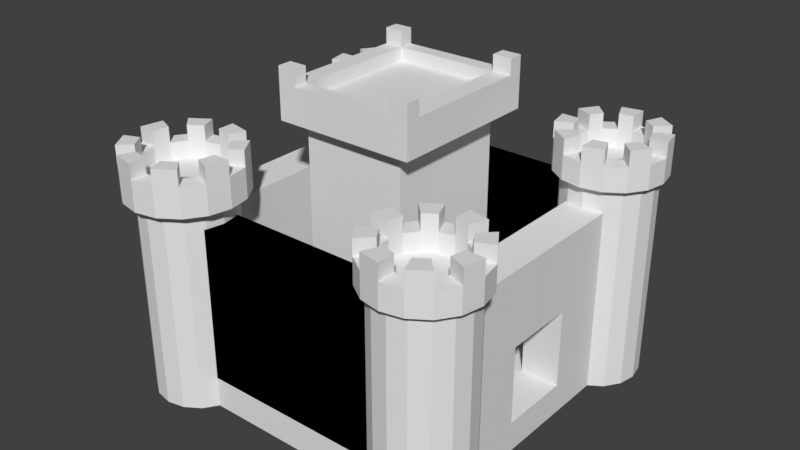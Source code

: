 # Source: Castle.blend  (saved by Blender 2.79.0; exported with 4.5.12 LTS)
import bpy
from mathutils import Matrix  # noqa: F401  (used for matrix-valued properties, if any)

bpy.ops.wm.read_factory_settings(use_empty=True)
scene = bpy.context.scene
scene.name = 'Scene'

# ---- collections
col_collection_1 = bpy.data.collections.new('Collection 1'); scene.collection.children.link(col_collection_1)

# ---- materials (node trees are filled in below, after node groups)
mat_material = bpy.data.materials.new('Material')
mat_material.alpha_threshold = 0.0
mat_material.use_transparent_shadow = False
mat_material.roughness = 0.5
mat_material.line_color = (0.0, 0.0, 0.0, 1.0)

# ---- material node trees

# ---- world
world_world = bpy.data.worlds.new('World'); scene.world = world_world
world_world.color = (0.05088, 0.05088, 0.05088)
world_world.use_sun_shadow = False
world_world.sun_shadow_jitter_overblur = 0.0
world_world.cycles.sampling_method = 'MANUAL'

# ---- meshes
me_cube = bpy.data.meshes.new('Cube')
me_cube.from_pydata([(2.0, -1.192e-07, 0.000155), (2.0, -2.0, 0.000155), (-2.0, -2.0, 0.000155), (-2.0, 7.153e-07, 0.000155), (2.0, -1.073e-06, 0.4002), (2.0, -2.0, 0.4002), (-2.0, -2.0, 0.4002), (-2.0, 0.0, 0.4002), (-2.0, -1.999, 0.4), (-2.0, -1.999, 2.4), (-2.0, -1.499, 0.4), (-2.0, -1.499, 2.4), (2.0, -1.999, 0.4), (2.0, -1.999, 2.4), (2.0, -1.499, 0.4), (2.0, -1.499, 2.4), (2.0, -1.999, 0.4), (2.0, -1.999, 2.4), (2.0, -1.499, 0.4), (2.0, -1.499, 2.4), (-2.0, -1.999, 0.4), (-2.0, -1.999, 2.4), (-2.0, -1.499, 0.4), (-2.0, -1.499, 2.4), (1.5, -1.499, 0.4), (1.5, -1.499, 2.4), (1.5, -1.999, 0.4), (1.5, -1.999, 2.4), (2.0, -1.499, 2.4), (2.0, -1.499, 0.4), (1.5, -1.499, 0.4), (1.5, -1.499, 2.4), (2.0, -1.499, 2.4), (2.0, -1.499, 0.4), (1.5, -1.499, 0.4), (1.5, -1.499, 2.4), (2.0, -1.499, 2.4), (2.0, -1.499, 0.4), (1.5, -1.499, 0.4), (1.5, -1.499, 2.4), (2.0, -1.499, 2.4), (2.0, -1.499, 0.4), (1.5, -1.499, 0.4), (1.5, -1.499, 2.4), (2.0, -1.499, 2.4), (2.0, -1.499, 0.4), (1.5, -1.499, 0.4), (1.5, -1.499, 2.4), (2.0, -1.499, 2.4), (2.0, -1.499, 0.4), (1.5, -1.499, 0.4), (1.5, -1.499, 2.4), (2.0, -1.499, 2.4), (2.0, -1.499, 0.4), (1.5, -1.499, 0.4), (1.5, -1.499, 2.4), (2.0, -1.499, 2.4), (2.0, -1.499, 0.4), (1.5, -1.499, 0.4), (1.5, -1.499, 2.4), (2.0, 0.0005505, 2.4), (2.0, 0.0005505, 0.4), (1.5, 0.0005505, 0.4), (1.5, 0.0005505, 2.4), (-1.5, -1.499, 2.4), (-1.5, -1.999, 0.4), (-1.5, -1.499, 0.4), (-1.5, -1.999, 2.4), (-1.5, 0.0005505, 2.4), (-2.0, 0.0005505, 2.4), (-2.0, 0.0005505, 0.4), (-1.5, 0.0005505, 0.4), (1.75, -1.157, -0.00131), (1.255, -1.254, 3.027), (1.977, -1.203, -0.00131), (1.103, -1.481, 3.027), (2.169, -1.331, -0.00131), (1.05, -1.749, 3.027), (2.297, -1.523, -0.00131), (1.103, -2.017, 3.027), (2.342, -1.749, -0.00131), (1.255, -2.245, 3.027), (2.297, -1.976, -0.00131), (1.482, -2.397, 3.027), (2.169, -2.168, -0.00131), (1.75, -2.45, 3.027), (1.977, -2.296, -0.00131), (2.018, -2.397, 3.027), (1.75, -2.341, -0.00131), (2.245, -2.245, 3.027), (1.523, -2.296, -0.00131), (2.397, -2.017, 3.027), (1.331, -2.168, -0.00131), (2.45, -1.749, 3.027), (1.203, -1.976, -0.00131), (2.397, -1.481, 3.027), (1.158, -1.749, -0.00131), (2.245, -1.254, 3.027), (1.203, -1.523, -0.00131), (1.75, -1.049, 2.713), (1.331, -1.331, -0.00131), (1.75, -1.049, 3.027), (1.523, -1.203, -0.00131), (2.018, -1.102, 3.027), (-1.75, -1.149, -0.000569), (-1.52, -1.195, -0.000569), (-1.325, -1.325, -0.000569), (-1.195, -1.52, -0.000569), (-1.149, -1.749, -0.000569), (-1.195, -1.979, -0.000569), (-1.325, -2.174, -0.000569), (-1.52, -2.304, -0.000569), (-1.75, -2.35, -0.000569), (-1.98, -2.304, -0.000569), (-2.175, -2.174, -0.000569), (-2.305, -1.979, -0.000569), (-2.351, -1.749, -0.000569), (-2.305, -1.52, -0.000569), (-2.175, -1.325, -0.000569), (-1.98, -1.195, -0.000569), (2.0, -0.4726, 2.4), (1.5, -0.4726, 2.4), (2.0, -0.4726, 0.4), (1.5, -0.4726, 0.4), (2.0, -1.499, 1.419), (1.5, -1.499, 1.419), (2.0, -1.499, 1.419), (1.5, -1.499, 1.419), (2.0, -1.499, 1.419), (1.5, -1.499, 1.419), (2.0, -1.499, 1.419), (1.5, -1.499, 1.419), (2.0, 0.0005505, 1.419), (1.5, 0.0005505, 1.419), (1.5, -0.4726, 1.419), (2.0, -0.4726, 1.419), (1.75, -1.157, 2.762), (1.977, -1.203, 2.762), (2.169, -1.331, 2.762), (2.297, -1.523, 2.762), (2.342, -1.749, 2.762), (2.297, -1.976, 2.762), (2.169, -2.168, 2.762), (1.977, -2.296, 2.762), (1.75, -2.341, 2.762), (1.523, -2.296, 2.762), (1.331, -2.168, 2.762), (1.203, -1.976, 2.762), (1.158, -1.749, 2.762), (1.203, -1.523, 2.762), (1.331, -1.331, 2.762), (1.523, -1.203, 2.762), (1.75, -1.157, 2.762), (1.977, -1.203, 2.762), (2.169, -1.331, 2.762), (2.297, -1.523, 2.762), (2.342, -1.749, 2.762), (2.297, -1.976, 2.762), (2.169, -2.168, 2.762), (1.977, -2.296, 2.762), (1.75, -2.341, 2.762), (1.523, -2.296, 2.762), (1.331, -2.168, 2.762), (1.203, -1.976, 2.762), (1.158, -1.749, 2.762), (1.203, -1.523, 2.762), (1.331, -1.331, 2.762), (1.523, -1.203, 2.762), (1.482, -1.102, 3.027), (2.018, -1.102, 2.713), (2.245, -1.254, 2.713), (2.397, -1.481, 2.713), (2.45, -1.749, 2.713), (2.397, -2.017, 2.713), (2.245, -2.245, 2.713), (2.018, -2.397, 2.713), (1.75, -2.45, 2.713), (1.482, -2.397, 2.713), (1.255, -2.245, 2.713), (1.103, -2.017, 2.713), (1.05, -1.749, 2.713), (1.103, -1.481, 2.713), (1.255, -1.254, 2.713), (1.482, -1.102, 2.713), (1.571, -1.318, 3.027), (1.42, -1.419, 3.027), (1.319, -1.571, 3.027), (1.283, -1.749, 3.027), (1.319, -1.928, 3.027), (1.42, -2.08, 3.027), (1.571, -2.181, 3.027), (1.75, -2.216, 3.027), (1.929, -2.181, 3.027), (2.08, -2.08, 3.027), (2.181, -1.928, 3.027), (2.217, -1.749, 3.027), (2.181, -1.571, 3.027), (2.08, -1.419, 3.027), (1.929, -1.318, 3.027), (1.75, -1.283, 3.027), (1.571, -1.318, 3.027), (1.42, -1.419, 3.027), (1.319, -1.571, 3.027), (1.283, -1.749, 3.027), (1.319, -1.928, 3.027), (1.42, -2.08, 3.027), (1.571, -2.181, 3.027), (1.75, -2.216, 3.027), (1.929, -2.181, 3.027), (2.08, -2.08, 3.027), (2.181, -1.928, 3.027), (2.217, -1.749, 3.027), (2.181, -1.571, 3.027), (2.08, -1.419, 3.027), (1.929, -1.318, 3.027), (1.75, -1.283, 3.027), (1.571, -1.318, 3.027), (1.42, -1.419, 3.027), (1.319, -1.571, 3.027), (1.283, -1.749, 3.027), (1.319, -1.928, 3.027), (1.42, -2.08, 3.027), (1.571, -2.181, 3.027), (1.75, -2.216, 3.027), (1.929, -2.181, 3.027), (2.08, -2.08, 3.027), (2.181, -1.928, 3.027), (2.217, -1.749, 3.027), (2.181, -1.571, 3.027), (2.08, -1.419, 3.027), (1.929, -1.318, 3.027), (1.75, -1.283, 3.027), (1.571, -1.318, 2.79), (1.42, -1.419, 2.79), (1.319, -1.571, 2.79), (1.283, -1.749, 2.79), (1.319, -1.928, 2.79), (1.42, -2.08, 2.79), (1.571, -2.181, 2.79), (1.75, -2.216, 2.79), (1.929, -2.181, 2.79), (2.08, -2.08, 2.79), (2.181, -1.928, 2.79), (2.217, -1.749, 2.79), (2.181, -1.571, 2.79), (2.08, -1.419, 2.79), (1.929, -1.318, 2.79), (1.75, -1.283, 2.79), (-1.75, -1.149, 2.715), (-1.52, -1.195, 2.715), (-1.325, -1.325, 2.715), (-1.195, -1.52, 2.715), (-1.149, -1.749, 2.715), (-1.195, -1.979, 2.715), (-1.325, -2.174, 2.715), (-1.52, -2.304, 2.715), (-1.75, -2.35, 2.715), (-1.98, -2.304, 2.715), (-2.175, -2.174, 2.715), (-2.305, -1.979, 2.715), (-2.351, -1.749, 2.715), (-2.305, -1.52, 2.715), (-2.175, -1.325, 2.715), (-1.98, -1.195, 2.715), (-1.545, -1.253, 3.027), (-1.75, -1.212, 3.027), (-1.75, -0.9957, 2.635), (-1.37, -1.37, 3.027), (-1.254, -1.544, 3.027), (-1.213, -1.749, 3.027), (-1.254, -1.955, 3.027), (-1.37, -2.129, 3.027), (-1.545, -2.246, 3.027), (-1.75, -2.286, 3.027), (-1.955, -2.246, 3.027), (-2.13, -2.129, 3.027), (-2.246, -1.955, 3.027), (-2.287, -1.749, 3.027), (-2.246, -1.544, 3.027), (-2.13, -1.37, 3.027), (-1.955, -1.253, 3.027), (-1.462, -1.053, 2.635), (-1.217, -1.217, 2.635), (-1.054, -1.461, 2.635), (-0.9963, -1.749, 2.635), (-1.054, -2.038, 2.635), (-1.217, -2.282, 2.635), (-1.462, -2.446, 2.635), (-1.75, -2.503, 2.635), (-2.038, -2.446, 2.635), (-2.283, -2.282, 2.635), (-2.446, -2.038, 2.635), (-2.504, -1.749, 2.635), (-2.446, -1.461, 2.635), (-2.283, -1.216, 2.635), (-2.038, -1.053, 2.635), (1.482, -1.102, 3.027), (1.255, -1.254, 3.027), (1.571, -1.318, 3.027), (1.42, -1.419, 3.027), (1.482, -1.102, 3.227), (1.255, -1.254, 3.227), (1.571, -1.318, 3.227), (1.42, -1.419, 3.227), (1.103, -1.481, 3.227), (1.05, -1.749, 3.227), (1.319, -1.571, 3.227), (1.283, -1.749, 3.227), (2.018, -1.102, 3.227), (1.75, -1.049, 3.227), (1.929, -1.318, 3.227), (1.75, -1.283, 3.227), (2.397, -1.481, 3.227), (2.245, -1.254, 3.227), (2.181, -1.571, 3.227), (2.08, -1.419, 3.227), (2.397, -2.017, 3.227), (2.45, -1.749, 3.227), (2.181, -1.928, 3.227), (2.217, -1.749, 3.227), (2.018, -2.397, 3.227), (2.245, -2.245, 3.227), (1.929, -2.181, 3.227), (2.08, -2.08, 3.227), (1.482, -2.397, 3.227), (1.75, -2.45, 3.227), (1.571, -2.181, 3.227), (1.75, -2.216, 3.227), (1.103, -2.017, 3.227), (1.255, -2.245, 3.227), (1.319, -1.928, 3.227), (1.42, -2.08, 3.227), (2.0, -0.816, 0.000155), (-2.0, -0.816, 0.000155), (2.0, -0.816, 0.4002), (-2.0, -0.816, 0.4002), (-0.688, 4.415e-07, 0.000155), (-0.688, -2.0, 0.000155), (-0.688, -3.519e-07, 0.4002), (-0.688, -2.0, 0.4002), (-0.688, -0.816, 0.4002), (-0.688, -0.816, 0.000155), (0.656, -0.816, 0.4002), (0.656, 1.612e-07, 0.000155), (0.656, -2.0, 0.000155), (0.656, -7.124e-07, 0.4002), (0.656, -2.0, 0.4002), (0.656, -0.816, 0.000155), (0.656, -7.124e-07, 3.478), (-0.688, -3.519e-07, 3.478), (-0.688, -0.816, 3.478), (0.656, -0.816, 3.478), (-1.462, -1.053, 3.027), (-1.75, -0.9957, 3.027), (-1.217, -1.217, 3.027), (-1.054, -1.461, 3.027), (-0.9963, -1.749, 3.027), (-1.054, -2.038, 3.027), (-1.217, -2.282, 3.027), (-1.462, -2.446, 3.027), (-1.75, -2.503, 3.027), (-2.038, -2.446, 3.027), (-2.283, -2.282, 3.027), (-2.446, -2.038, 3.027), (-2.504, -1.749, 3.027), (-2.446, -1.461, 3.027), (-2.283, -1.216, 3.027), (-2.038, -1.053, 3.027), (-1.545, -1.253, 2.802), (-1.75, -1.212, 2.802), (-1.37, -1.37, 2.802), (-1.254, -1.544, 2.802), (-1.213, -1.749, 2.802), (-1.254, -1.955, 2.802), (-1.37, -2.129, 2.802), (-1.545, -2.246, 2.802), (-1.75, -2.286, 2.802), (-1.955, -2.246, 2.802), (-2.13, -2.129, 2.802), (-2.246, -1.955, 2.802), (-2.287, -1.749, 2.802), (-2.246, -1.544, 2.802), (-2.13, -1.37, 2.802), (-1.955, -1.253, 2.802), (-1.462, -1.053, 3.227), (-1.75, -0.9957, 3.227), (-1.545, -1.253, 3.227), (-1.75, -1.212, 3.227), (-1.054, -1.461, 3.227), (-1.217, -1.217, 3.227), (-1.254, -1.544, 3.227), (-1.37, -1.37, 3.227), (-1.054, -2.038, 3.227), (-0.9963, -1.749, 3.227), (-1.254, -1.955, 3.227), (-1.213, -1.749, 3.227), (-1.462, -2.446, 3.227), (-1.217, -2.282, 3.227), (-1.545, -2.246, 3.227), (-1.37, -2.129, 3.227), (-2.038, -2.446, 3.227), (-1.75, -2.503, 3.227), (-1.955, -2.246, 3.227), (-1.75, -2.286, 3.227), (-2.446, -2.038, 3.227), (-2.283, -2.282, 3.227), (-2.246, -1.955, 3.227), (-2.13, -2.129, 3.227), (-2.446, -1.461, 3.227), (-2.504, -1.749, 3.227), (-2.246, -1.544, 3.227), (-2.287, -1.749, 3.227), (-2.038, -1.053, 3.227), (-2.283, -1.216, 3.227), (-1.955, -1.253, 3.227), (-2.13, -1.37, 3.227), (-0.9201, -0.816, 3.755), (-0.9201, -2.029e-07, 3.755), (-0.9201, -0.816, 3.478), (-0.9201, -2.029e-07, 3.478), (0.656, -7.124e-07, 3.478), (-0.688, -3.519e-07, 3.478), (-0.688, -0.816, 3.478), (0.656, -0.816, 3.478), (0.656, -0.816, 3.478), (-0.688, -0.816, 3.478), (-0.688, -3.519e-07, 3.478), (0.656, -7.124e-07, 3.478), (-0.688, -3.519e-07, 3.478), (-0.688, -3.519e-07, 3.478), (-0.688, -0.816, 3.478), (-0.688, -0.816, 3.478), (0.9031, -0.816, 3.755), (0.9031, -9.21e-07, 3.755), (0.9031, -0.816, 3.478), (0.9031, -9.21e-07, 3.478), (0.656, -7.124e-07, 3.755), (-0.688, -3.519e-07, 3.755), (-0.688, -0.816, 3.755), (0.656, -0.816, 3.755), (0.656, -7.124e-07, 3.755), (-0.688, -3.519e-07, 3.755), (-0.688, -0.816, 3.755), (0.656, -0.816, 3.755), (-0.9201, -1.003, 3.478), (-0.9201, -1.003, 3.755), (-0.688, -1.003, 3.478), (0.656, -1.003, 3.478), (0.9031, -1.003, 3.755), (0.656, -1.003, 3.755), (0.9031, -1.003, 3.478), (-0.688, -1.003, 3.755), (-0.9201, -2.029e-07, 3.923), (-0.9201, -0.816, 3.923), (0.656, -7.124e-07, 3.923), (0.9031, -9.21e-07, 3.923), (0.9031, -0.816, 3.923), (0.656, -0.816, 3.923), (0.9031, -1.003, 3.923), (0.656, -1.003, 3.923), (-0.688, -3.519e-07, 3.923), (-0.688, -0.816, 3.923), (-0.688, -1.003, 3.923), (-0.9201, -1.003, 3.923), (-0.9201, -0.816, 4.123), (-0.688, -0.816, 4.123), (-0.9201, -1.003, 4.123), (-0.688, -1.003, 4.123), (-0.01598, 3.014e-07, 0.000155), (-0.01598, -2.0, 0.000155), (-0.01598, -5.322e-07, 0.4002), (-0.01598, -2.0, 0.4002), (-0.01598, -0.816, 0.000155), (-0.01598, -0.816, 0.4002), (-0.01598, -5.322e-07, 3.478), (-0.01598, -0.816, 3.478), (-0.01598, -5.322e-07, 3.478), (-0.01598, -0.816, 3.478), (-0.01598, -0.816, 3.478), (-0.01598, -5.322e-07, 3.478), (-0.01598, -5.322e-07, 3.755), (-0.01598, -0.816, 3.755), (-0.01598, -5.322e-07, 3.755), (-0.01598, -0.816, 3.755), (-0.01598, -1.003, 3.478), (-0.01598, -1.003, 3.755), (-0.01598, -0.816, 3.923), (-0.01598, -1.003, 3.923), (0.9031, -0.816, 4.123), (0.656, -0.816, 4.123), (0.9031, -1.003, 4.123), (0.656, -1.003, 4.123)], [], [(341, 337, 2, 333), (340, 335, 6, 339), (332, 334, 5, 1), (337, 339, 6, 2), (333, 335, 7, 3), (338, 336, 3, 7), (8, 9, 11, 10), (10, 11, 15, 14), (14, 15, 13, 12), (12, 13, 9, 8), (10, 14, 12, 8), (15, 11, 9, 13), (16, 18, 19, 17), (23, 64, 68, 69), (22, 20, 21, 23), (26, 16, 17, 27), (66, 65, 20, 22), (25, 27, 17, 19), (64, 67, 27, 25), (18, 16, 26, 24), (65, 26, 27, 67), (19, 18, 29, 28), (30, 31, 35, 34), (24, 25, 31, 30), (18, 24, 30, 29), (25, 19, 28, 31), (35, 32, 36, 39), (29, 30, 34, 33), (31, 28, 32, 35), (28, 29, 33, 32), (39, 36, 40, 43), (32, 33, 37, 36), (34, 35, 39, 38), (33, 34, 38, 37), (51, 48, 52, 55), (36, 37, 41, 40), (38, 39, 43, 42), (37, 38, 42, 41), (124, 44, 47, 125), (47, 44, 48, 51), (124, 45, 49, 126), (125, 47, 51, 127), (45, 46, 50, 49), (129, 55, 59, 131), (126, 49, 53, 128), (127, 51, 55, 129), (49, 50, 54, 53), (121, 120, 60, 63), (53, 54, 58, 57), (55, 52, 56, 59), (128, 53, 57, 130), (132, 133, 63, 60), (134, 121, 63, 133), (122, 123, 62, 61), (20, 65, 67, 21), (23, 21, 67, 64), (24, 26, 65, 66), (24, 66, 64, 25), (71, 70, 69, 68), (22, 23, 69, 70), (66, 22, 70, 71), (64, 66, 71, 68), (99, 101, 103, 169), (143, 142, 158, 159), (151, 150, 166, 167), (144, 143, 159, 160), (137, 136, 152, 153), (136, 151, 167, 152), (145, 144, 160, 161), (138, 137, 153, 154), (146, 145, 161, 162), (139, 138, 154, 155), (147, 146, 162, 163), (140, 139, 155, 156), (148, 147, 163, 164), (141, 140, 156, 157), (149, 148, 164, 165), (142, 141, 157, 158), (150, 149, 165, 166), (72, 74, 76, 78, 80, 82, 84, 86, 88, 90, 92, 94, 96, 98, 100, 102), (257, 256, 288, 289), (250, 249, 281, 282), (258, 257, 289, 290), (251, 250, 282, 283), (259, 258, 290, 291), (252, 251, 283, 284), (260, 259, 291, 292), (253, 252, 284, 285), (261, 260, 292, 293), (254, 253, 285, 286), (262, 261, 293, 294), (255, 254, 286, 287), (263, 262, 294, 295), (256, 255, 287, 288), (249, 248, 266, 281), (248, 263, 295, 266), (104, 105, 106, 107, 108, 109, 110, 111, 112, 113, 114, 115, 116, 117, 118, 119), (57, 58, 123, 122), (131, 59, 121, 134), (130, 57, 122, 135), (59, 56, 120, 121), (56, 130, 135, 120), (58, 131, 134, 123), (122, 123, 134, 121, 120, 135), (120, 135, 132, 60), (135, 134, 133, 132), (52, 128, 130, 56), (50, 127, 129, 54), (48, 126, 128, 52), (54, 129, 131, 58), (46, 125, 127, 50), (44, 124, 126, 48), (45, 124, 125, 46), (102, 151, 136, 72), (100, 150, 151, 102), (98, 149, 150, 100), (96, 148, 149, 98), (94, 147, 148, 96), (92, 146, 147, 94), (90, 145, 146, 92), (88, 144, 145, 90), (86, 143, 144, 88), (84, 142, 143, 86), (82, 141, 142, 84), (80, 140, 141, 82), (78, 139, 140, 80), (76, 138, 139, 78), (74, 137, 138, 76), (72, 136, 137, 74), (163, 162, 178, 179), (156, 155, 171, 172), (164, 163, 179, 180), (157, 156, 172, 173), (165, 164, 180, 181), (158, 157, 173, 174), (166, 165, 181, 182), (159, 158, 174, 175), (167, 166, 182, 183), (160, 159, 175, 176), (153, 152, 99, 169), (152, 167, 183, 99), (161, 160, 176, 177), (154, 153, 169, 170), (162, 161, 177, 178), (155, 154, 170, 171), (169, 103, 97, 170), (170, 97, 95, 171), (171, 95, 93, 172), (172, 93, 91, 173), (173, 91, 89, 174), (174, 89, 87, 175), (175, 87, 85, 176), (176, 85, 83, 177), (177, 83, 81, 178), (178, 81, 79, 179), (179, 79, 77, 180), (180, 77, 75, 181), (181, 75, 73, 182), (85, 87, 192, 191), (182, 73, 168, 183), (183, 168, 101, 99), (189, 190, 206, 205), (97, 197, 315, 313), (81, 83, 190, 189), (93, 195, 319, 317), (101, 168, 184, 199), (199, 198, 310, 311), (77, 79, 188, 187), (87, 89, 321, 320), (97, 103, 198, 197), (168, 73, 297, 296), (73, 75, 186, 185), (190, 83, 324, 326), (93, 95, 196, 195), (188, 79, 328, 330), (89, 91, 194, 193), (187, 186, 306, 307), (210, 211, 227, 226), (197, 198, 214, 213), (190, 191, 207, 206), (198, 199, 215, 214), (191, 192, 208, 207), (184, 185, 201, 200), (199, 184, 200, 215), (192, 193, 209, 208), (185, 186, 202, 201), (193, 194, 210, 209), (186, 187, 203, 202), (194, 195, 211, 210), (187, 188, 204, 203), (195, 196, 212, 211), (188, 189, 205, 204), (196, 197, 213, 212), (231, 216, 232, 247), (203, 204, 220, 219), (211, 212, 228, 227), (204, 205, 221, 220), (212, 213, 229, 228), (205, 206, 222, 221), (213, 214, 230, 229), (206, 207, 223, 222), (214, 215, 231, 230), (207, 208, 224, 223), (200, 201, 217, 216), (215, 200, 216, 231), (208, 209, 225, 224), (201, 202, 218, 217), (209, 210, 226, 225), (202, 203, 219, 218), (246, 247, 232, 233, 234, 235, 236, 237, 238, 239, 240, 241, 242, 243, 244, 245), (224, 225, 241, 240), (217, 218, 234, 233), (225, 226, 242, 241), (218, 219, 235, 234), (226, 227, 243, 242), (219, 220, 236, 235), (227, 228, 244, 243), (220, 221, 237, 236), (228, 229, 245, 244), (221, 222, 238, 237), (229, 230, 246, 245), (222, 223, 239, 238), (230, 231, 247, 246), (223, 224, 240, 239), (216, 217, 233, 232), (119, 263, 248, 104), (118, 262, 263, 119), (117, 261, 262, 118), (116, 260, 261, 117), (115, 259, 260, 116), (114, 258, 259, 115), (113, 257, 258, 114), (112, 256, 257, 113), (111, 255, 256, 112), (110, 254, 255, 111), (109, 253, 254, 110), (108, 252, 253, 109), (107, 251, 252, 108), (106, 250, 251, 107), (105, 249, 250, 106), (104, 248, 249, 105), (266, 353, 352, 281), (281, 352, 354, 282), (282, 354, 355, 283), (283, 355, 356, 284), (284, 356, 357, 285), (285, 357, 358, 286), (286, 358, 359, 287), (287, 359, 360, 288), (288, 360, 361, 289), (289, 361, 362, 290), (290, 362, 363, 291), (291, 363, 364, 292), (292, 364, 365, 293), (293, 365, 366, 294), (277, 276, 379, 380), (294, 366, 367, 295), (295, 367, 353, 266), (297, 299, 303, 301), (184, 168, 296, 298), (185, 184, 298, 299), (73, 185, 299, 297), (300, 301, 303, 302), (299, 298, 302, 303), (298, 296, 300, 302), (296, 297, 301, 300), (304, 305, 307, 306), (186, 75, 304, 306), (75, 77, 305, 304), (77, 187, 307, 305), (308, 309, 311, 310), (101, 199, 311, 309), (103, 101, 309, 308), (198, 103, 308, 310), (312, 313, 315, 314), (95, 97, 313, 312), (197, 196, 314, 315), (196, 95, 312, 314), (316, 317, 319, 318), (194, 91, 316, 318), (195, 194, 318, 319), (91, 93, 317, 316), (320, 321, 323, 322), (89, 193, 323, 321), (192, 87, 320, 322), (193, 192, 322, 323), (324, 325, 327, 326), (83, 85, 325, 324), (191, 190, 326, 327), (85, 191, 327, 325), (328, 329, 331, 330), (79, 81, 329, 328), (81, 189, 331, 329), (189, 188, 330, 331), (2, 6, 335, 333), (0, 4, 334, 332), (338, 7, 335, 340), (336, 341, 333, 3), (468, 472, 341, 336), (338, 340, 350, 349), (470, 468, 336, 338), (469, 471, 339, 337), (473, 340, 339, 471), (472, 469, 337, 341), (332, 1, 344, 347), (334, 342, 346, 5), (1, 5, 346, 344), (4, 0, 343, 345), (4, 345, 342, 334), (0, 332, 347, 343), (419, 418, 416, 417), (473, 342, 351, 475), (470, 338, 349, 474), (342, 345, 348, 351), (265, 264, 386, 387), (264, 267, 354, 352), (267, 268, 390, 391), (268, 269, 356, 355), (269, 270, 394, 395), (270, 271, 358, 357), (358, 271, 399, 397), (272, 273, 360, 359), (360, 273, 403, 401), (274, 275, 362, 361), (362, 275, 407, 405), (276, 277, 364, 363), (365, 364, 409, 408), (278, 279, 366, 365), (367, 366, 413, 412), (280, 265, 353, 367), (368, 369, 383, 382, 381, 380, 379, 378, 377, 376, 375, 374, 373, 372, 371, 370), (270, 269, 372, 373), (278, 277, 380, 381), (271, 270, 373, 374), (279, 278, 381, 382), (272, 271, 374, 375), (280, 279, 382, 383), (273, 272, 375, 376), (264, 265, 369, 368), (265, 280, 383, 369), (274, 273, 376, 377), (267, 264, 368, 370), (275, 274, 377, 378), (268, 267, 370, 371), (276, 275, 378, 379), (269, 268, 371, 372), (387, 386, 384, 385), (352, 353, 385, 384), (353, 265, 387, 385), (264, 352, 384, 386), (391, 390, 388, 389), (354, 267, 391, 389), (355, 354, 389, 388), (268, 355, 388, 390), (395, 394, 392, 393), (356, 269, 395, 393), (357, 356, 393, 392), (270, 357, 392, 394), (399, 398, 396, 397), (359, 358, 397, 396), (272, 359, 396, 398), (271, 272, 398, 399), (403, 402, 400, 401), (361, 360, 401, 400), (274, 361, 400, 402), (273, 274, 402, 403), (407, 406, 404, 405), (363, 362, 405, 404), (276, 363, 404, 406), (275, 276, 406, 407), (411, 410, 408, 409), (278, 365, 408, 410), (277, 278, 410, 411), (364, 277, 411, 409), (415, 414, 412, 413), (280, 367, 412, 414), (279, 280, 414, 415), (366, 279, 415, 413), (425, 422, 430, 431), (478, 424, 423, 477), (479, 426, 421, 476), (424, 427, 420, 423), (449, 448, 458, 459), (426, 425, 431, 428), (421, 426, 428, 429), (422, 421, 429, 430), (428, 431, 430, 429), (417, 416, 453, 452), (420, 436, 433, 435), (423, 420, 435, 434), (434, 435, 433, 432), (351, 348, 427, 424), (474, 349, 426, 479), (475, 351, 424, 478), (349, 350, 425, 426), (476, 421, 437, 480), (448, 432, 456, 458), (445, 451, 462, 463), (480, 437, 441, 482), (482, 441, 442, 483), (439, 436, 440, 443), (437, 438, 442, 441), (481, 439, 443, 483), (436, 439, 457, 454), (421, 422, 418, 419), (437, 421, 419, 417), (449, 447, 450, 448), (484, 447, 449, 485), (446, 451, 445, 444), (434, 432, 448, 450), (423, 434, 450, 447), (416, 418, 444, 445), (418, 422, 446, 444), (477, 423, 447, 484), (486, 461, 462, 487), (454, 457, 456, 455), (463, 462, 467, 466), (461, 460, 452, 453), (456, 457, 489, 488), (433, 436, 454, 455), (438, 437, 460, 461), (432, 433, 455, 456), (437, 417, 452, 460), (481, 438, 461, 486), (416, 445, 463, 453), (485, 449, 459, 487), (465, 464, 466, 467), (453, 463, 466, 464), (461, 453, 464, 465), (462, 461, 465, 467), (451, 485, 487, 462), (439, 481, 486, 457), (457, 486, 487, 459), (422, 477, 484, 446), (446, 484, 485, 451), (438, 481, 483, 442), (440, 482, 483, 443), (436, 480, 482, 440), (420, 476, 480, 436), (350, 475, 478, 425), (348, 474, 479, 427), (427, 479, 476, 420), (425, 478, 477, 422), (345, 470, 474, 348), (340, 473, 475, 350), (347, 344, 469, 472), (342, 473, 471, 346), (344, 346, 471, 469), (345, 343, 468, 470), (343, 347, 472, 468), (488, 489, 491, 490), (459, 458, 490, 491), (457, 459, 491, 489), (458, 456, 488, 490)])
me_cube.materials.append(mat_material)
me_cube.use_remesh_preserve_volume = False
me_cube.use_remesh_preserve_attributes = False
me_cube.use_mirror_vertex_groups = False
me_cube.update()

# ---- objects
ob_cube = bpy.data.objects.new('Cube', me_cube)

# ---- transforms, parenting, visibility, modifiers, constraints
ob_cube.location = (0.0, 0.0, 0.0)
ob_cube.lock_rotations_4d = False
ob_cube.empty_display_type = 'ARROWS'
ob_cube.lineart.crease_threshold = 0.0
_m = ob_cube.modifiers.new('Mirror', 'MIRROR')
_m.use_axis = (False, True, False)

# ---- collection membership
col_collection_1.objects.link(ob_cube)

# ---- scene / render settings (as saved in the file)
scene.frame_start = 1; scene.frame_end = 250; scene.frame_set(0)
scene.render.engine = 'BLENDER_EEVEE_NEXT'
scene.render.resolution_percentage = 50
scene.render.dither_intensity = 0.0
scene.cycles.use_denoising = False
scene.cycles.samples = 128
scene.cycles.sampling_pattern = 'TABULATED_SOBOL'
scene.cycles.use_adaptive_sampling = False
scene.cycles.use_light_tree = False
scene.cycles.blur_glossy = 0.0
scene.cycles.sample_clamp_indirect = 0.0
scene.view_settings.view_transform = 'Standard'
bpy.context.view_layer.update()

# ---- added for rendering (the .blend has no active camera and no usable light): camera, sun
cam_auto = bpy.data.cameras.new('AutoCamera')
cam_auto.lens = 50.0
cam_auto.sensor_width = 36.0
cam_auto.clip_end = 1000.0
ob_auto_camera = bpy.data.objects.new('AutoCamera', cam_auto)
scene.collection.objects.link(ob_auto_camera)
ob_auto_camera.location = (7.52509, -9.06209, 8.10243)
ob_auto_camera.rotation_euler = (1.09748, -7.21219e-08, 0.694738)
scene.camera = ob_auto_camera
light_auto_sun = bpy.data.lights.new('AutoSun', 'SUN')
light_auto_sun.energy = 3.0
light_auto_sun.angle = 0.0523599
ob_auto_sun = bpy.data.objects.new('AutoSun', light_auto_sun)
scene.collection.objects.link(ob_auto_sun)
ob_auto_sun.rotation_euler = (0.872665, 0.174533, 0.523599)
bpy.context.view_layer.update()
